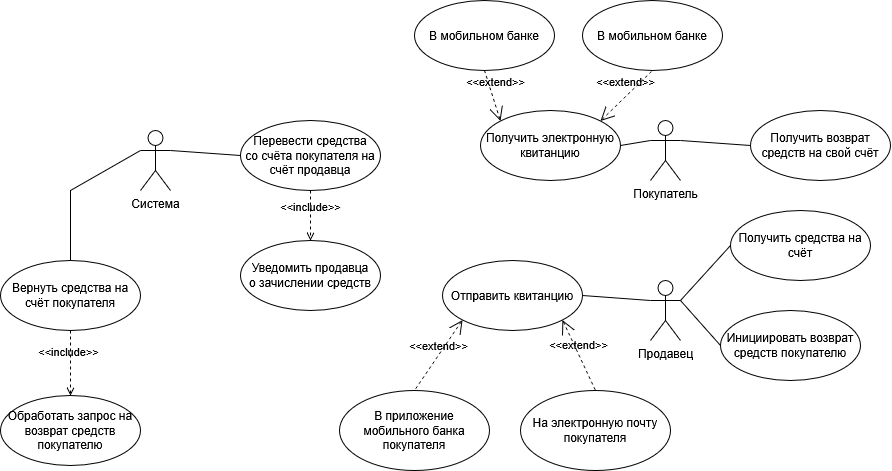

The diagram above was exported from draw.io. Its source (the exported page's mxGraphModel, read from the mxfile embedded in the PNG):
<mxGraphModel dx="1063" dy="850" grid="1" gridSize="10" guides="1" tooltips="1" connect="1" arrows="1" fold="1" page="1" pageScale="1" pageWidth="827" pageHeight="1169" math="0" shadow="0">
  <root>
    <mxCell id="0" />
    <mxCell id="1" parent="0" />
    <mxCell id="qAcqHLKPyyST1ElzLaKv-1" value="Система" style="shape=umlActor;verticalLabelPosition=bottom;verticalAlign=top;html=1;outlineConnect=0;" parent="1" vertex="1">
      <mxGeometry x="140" y="180" width="30" height="60" as="geometry" />
    </mxCell>
    <mxCell id="qAcqHLKPyyST1ElzLaKv-2" value="Покупатель" style="shape=umlActor;verticalLabelPosition=bottom;verticalAlign=top;html=1;outlineConnect=0;" parent="1" vertex="1">
      <mxGeometry x="650" y="170" width="30" height="60" as="geometry" />
    </mxCell>
    <mxCell id="qAcqHLKPyyST1ElzLaKv-3" value="Продавец" style="shape=umlActor;verticalLabelPosition=bottom;verticalAlign=top;html=1;outlineConnect=0;" parent="1" vertex="1">
      <mxGeometry x="650" y="330" width="30" height="60" as="geometry" />
    </mxCell>
    <mxCell id="qAcqHLKPyyST1ElzLaKv-5" value="Перевести средства &lt;br&gt;со счёта покупателя на счёт продавца" style="ellipse;whiteSpace=wrap;html=1;" parent="1" vertex="1">
      <mxGeometry x="240" y="170" width="140" height="70" as="geometry" />
    </mxCell>
    <mxCell id="qAcqHLKPyyST1ElzLaKv-8" value="Уведомить продавца &lt;br&gt;о зачислении средств" style="ellipse;whiteSpace=wrap;html=1;" parent="1" vertex="1">
      <mxGeometry x="240" y="290" width="140" height="70" as="geometry" />
    </mxCell>
    <mxCell id="qAcqHLKPyyST1ElzLaKv-9" value="Отправить квитанцию" style="ellipse;whiteSpace=wrap;html=1;" parent="1" vertex="1">
      <mxGeometry x="442" y="310" width="140" height="70" as="geometry" />
    </mxCell>
    <mxCell id="qAcqHLKPyyST1ElzLaKv-10" value="На электронную почту покупателя" style="ellipse;whiteSpace=wrap;html=1;" parent="1" vertex="1">
      <mxGeometry x="520" y="440" width="150" height="80" as="geometry" />
    </mxCell>
    <mxCell id="qAcqHLKPyyST1ElzLaKv-11" value="&amp;lt;&amp;lt;extend&amp;gt;&amp;gt;" style="edgeStyle=none;html=1;startArrow=open;endArrow=none;startSize=12;verticalAlign=bottom;dashed=1;labelBackgroundColor=none;rounded=0;exitX=1;exitY=1;exitDx=0;exitDy=0;entryX=0.5;entryY=0;entryDx=0;entryDy=0;" parent="1" source="qAcqHLKPyyST1ElzLaKv-9" target="qAcqHLKPyyST1ElzLaKv-10" edge="1">
      <mxGeometry width="160" relative="1" as="geometry">
        <mxPoint x="273" y="479.5" as="sourcePoint" />
        <mxPoint x="411" y="410" as="targetPoint" />
      </mxGeometry>
    </mxCell>
    <mxCell id="qAcqHLKPyyST1ElzLaKv-13" value="" style="edgeStyle=none;html=1;endArrow=none;verticalAlign=bottom;rounded=0;exitX=1;exitY=0.3333333333333333;exitDx=0;exitDy=0;exitPerimeter=0;entryX=0;entryY=0.5;entryDx=0;entryDy=0;" parent="1" source="qAcqHLKPyyST1ElzLaKv-1" target="qAcqHLKPyyST1ElzLaKv-5" edge="1">
      <mxGeometry width="160" relative="1" as="geometry">
        <mxPoint x="240" y="320" as="sourcePoint" />
        <mxPoint x="400" y="320" as="targetPoint" />
      </mxGeometry>
    </mxCell>
    <mxCell id="qAcqHLKPyyST1ElzLaKv-15" value="&amp;lt;&amp;lt;include&amp;gt;&amp;gt;" style="edgeStyle=none;html=1;endArrow=open;verticalAlign=bottom;dashed=1;labelBackgroundColor=none;rounded=0;exitX=0.5;exitY=1;exitDx=0;exitDy=0;entryX=0.5;entryY=0;entryDx=0;entryDy=0;" parent="1" source="qAcqHLKPyyST1ElzLaKv-5" target="qAcqHLKPyyST1ElzLaKv-8" edge="1">
      <mxGeometry width="160" relative="1" as="geometry">
        <mxPoint x="291" y="240" as="sourcePoint" />
        <mxPoint x="210" y="280" as="targetPoint" />
      </mxGeometry>
    </mxCell>
    <mxCell id="qAcqHLKPyyST1ElzLaKv-17" value="Получить электронную квитанцию" style="ellipse;whiteSpace=wrap;html=1;" parent="1" vertex="1">
      <mxGeometry x="480" y="160" width="140" height="70" as="geometry" />
    </mxCell>
    <mxCell id="qAcqHLKPyyST1ElzLaKv-18" value="В мобильном банке" style="ellipse;whiteSpace=wrap;html=1;" parent="1" vertex="1">
      <mxGeometry x="582" y="50" width="140" height="70" as="geometry" />
    </mxCell>
    <mxCell id="qAcqHLKPyyST1ElzLaKv-19" value="&amp;lt;&amp;lt;extend&amp;gt;&amp;gt;" style="edgeStyle=none;html=1;startArrow=open;endArrow=none;startSize=12;verticalAlign=bottom;dashed=1;labelBackgroundColor=none;rounded=0;entryX=0.5;entryY=1;entryDx=0;entryDy=0;exitX=1;exitY=0;exitDx=0;exitDy=0;" parent="1" source="qAcqHLKPyyST1ElzLaKv-17" target="qAcqHLKPyyST1ElzLaKv-18" edge="1">
      <mxGeometry x="0.0743" y="4" width="160" relative="1" as="geometry">
        <mxPoint x="730" y="160" as="sourcePoint" />
        <mxPoint x="520" y="360" as="targetPoint" />
        <mxPoint as="offset" />
      </mxGeometry>
    </mxCell>
    <mxCell id="qAcqHLKPyyST1ElzLaKv-20" value="" style="edgeStyle=none;html=1;endArrow=none;verticalAlign=bottom;rounded=0;entryX=0;entryY=0.3333333333333333;entryDx=0;entryDy=0;entryPerimeter=0;exitX=1;exitY=0.5;exitDx=0;exitDy=0;" parent="1" source="qAcqHLKPyyST1ElzLaKv-17" target="qAcqHLKPyyST1ElzLaKv-2" edge="1">
      <mxGeometry width="160" relative="1" as="geometry">
        <mxPoint x="360" y="360" as="sourcePoint" />
        <mxPoint x="520" y="360" as="targetPoint" />
      </mxGeometry>
    </mxCell>
    <mxCell id="qAcqHLKPyyST1ElzLaKv-21" value="&lt;div&gt;Получить средства на счёт&lt;/div&gt;" style="ellipse;whiteSpace=wrap;html=1;" parent="1" vertex="1">
      <mxGeometry x="730" y="260" width="140" height="70" as="geometry" />
    </mxCell>
    <mxCell id="qAcqHLKPyyST1ElzLaKv-22" value="Инициировать возврат средств покупателю" style="ellipse;whiteSpace=wrap;html=1;" parent="1" vertex="1">
      <mxGeometry x="720" y="360" width="140" height="70" as="geometry" />
    </mxCell>
    <mxCell id="qAcqHLKPyyST1ElzLaKv-25" value="Обработать запрос на возврат средств покупателю" style="ellipse;whiteSpace=wrap;html=1;" parent="1" vertex="1">
      <mxGeometry y="445" width="140" height="70" as="geometry" />
    </mxCell>
    <mxCell id="qAcqHLKPyyST1ElzLaKv-27" value="Вернуть средства на счёт покупателя" style="ellipse;whiteSpace=wrap;html=1;" parent="1" vertex="1">
      <mxGeometry y="310" width="140" height="70" as="geometry" />
    </mxCell>
    <mxCell id="qAcqHLKPyyST1ElzLaKv-28" value="" style="edgeStyle=none;html=1;endArrow=none;verticalAlign=bottom;rounded=0;exitX=0;exitY=0.5;exitDx=0;exitDy=0;" parent="1" source="qAcqHLKPyyST1ElzLaKv-21" edge="1">
      <mxGeometry width="160" relative="1" as="geometry">
        <mxPoint x="465" y="570" as="sourcePoint" />
        <mxPoint x="680" y="350" as="targetPoint" />
      </mxGeometry>
    </mxCell>
    <mxCell id="qAcqHLKPyyST1ElzLaKv-29" value="" style="edgeStyle=none;html=1;endArrow=none;verticalAlign=bottom;rounded=0;entryX=0;entryY=0.5;entryDx=0;entryDy=0;exitX=1;exitY=0.3333333333333333;exitDx=0;exitDy=0;exitPerimeter=0;" parent="1" source="qAcqHLKPyyST1ElzLaKv-3" target="qAcqHLKPyyST1ElzLaKv-22" edge="1">
      <mxGeometry width="160" relative="1" as="geometry">
        <mxPoint x="605" y="470" as="sourcePoint" />
        <mxPoint x="765" y="470" as="targetPoint" />
      </mxGeometry>
    </mxCell>
    <mxCell id="qAcqHLKPyyST1ElzLaKv-30" value="" style="edgeStyle=none;html=1;endArrow=none;verticalAlign=bottom;rounded=0;entryX=0;entryY=0.3333333333333333;entryDx=0;entryDy=0;entryPerimeter=0;exitX=0.5;exitY=0;exitDx=0;exitDy=0;" parent="1" source="qAcqHLKPyyST1ElzLaKv-27" target="qAcqHLKPyyST1ElzLaKv-1" edge="1">
      <mxGeometry width="160" relative="1" as="geometry">
        <mxPoint x="-60" y="330" as="sourcePoint" />
        <mxPoint x="100" y="330" as="targetPoint" />
        <Array as="points">
          <mxPoint x="70" y="240" />
        </Array>
      </mxGeometry>
    </mxCell>
    <mxCell id="qAcqHLKPyyST1ElzLaKv-32" value="&amp;lt;&amp;lt;include&amp;gt;&amp;gt;" style="edgeStyle=none;html=1;endArrow=open;verticalAlign=bottom;dashed=1;labelBackgroundColor=none;rounded=0;exitX=0.5;exitY=1;exitDx=0;exitDy=0;entryX=0.5;entryY=0;entryDx=0;entryDy=0;" parent="1" source="qAcqHLKPyyST1ElzLaKv-27" target="qAcqHLKPyyST1ElzLaKv-25" edge="1">
      <mxGeometry x="-0.0415" y="-2" width="160" relative="1" as="geometry">
        <mxPoint x="290" y="170" as="sourcePoint" />
        <mxPoint x="-30" y="70" as="targetPoint" />
        <mxPoint as="offset" />
      </mxGeometry>
    </mxCell>
    <mxCell id="qAcqHLKPyyST1ElzLaKv-33" value="Получить возврат средств на свой счёт" style="ellipse;whiteSpace=wrap;html=1;" parent="1" vertex="1">
      <mxGeometry x="750" y="160" width="140" height="70" as="geometry" />
    </mxCell>
    <mxCell id="qAcqHLKPyyST1ElzLaKv-35" value="" style="edgeStyle=none;html=1;endArrow=none;verticalAlign=bottom;rounded=0;entryX=1;entryY=0.3333333333333333;entryDx=0;entryDy=0;entryPerimeter=0;exitX=0;exitY=0.5;exitDx=0;exitDy=0;" parent="1" source="qAcqHLKPyyST1ElzLaKv-33" target="qAcqHLKPyyST1ElzLaKv-2" edge="1">
      <mxGeometry width="160" relative="1" as="geometry">
        <mxPoint x="1000" y="210" as="sourcePoint" />
        <mxPoint x="1160" y="210" as="targetPoint" />
      </mxGeometry>
    </mxCell>
    <mxCell id="T0c9W6UR0nheSYAWbCO6-2" value="В приложение мобильного банка покупателя" style="ellipse;whiteSpace=wrap;html=1;" vertex="1" parent="1">
      <mxGeometry x="339" y="440" width="150" height="80" as="geometry" />
    </mxCell>
    <mxCell id="T0c9W6UR0nheSYAWbCO6-3" value="&amp;lt;&amp;lt;extend&amp;gt;&amp;gt;" style="edgeStyle=none;html=1;startArrow=open;endArrow=none;startSize=12;verticalAlign=bottom;dashed=1;labelBackgroundColor=none;rounded=0;exitX=0;exitY=1;exitDx=0;exitDy=0;entryX=0.5;entryY=0;entryDx=0;entryDy=0;" edge="1" parent="1" source="qAcqHLKPyyST1ElzLaKv-9" target="T0c9W6UR0nheSYAWbCO6-2">
      <mxGeometry width="160" relative="1" as="geometry">
        <mxPoint x="513" y="400" as="sourcePoint" />
        <mxPoint x="546" y="470" as="targetPoint" />
      </mxGeometry>
    </mxCell>
    <mxCell id="T0c9W6UR0nheSYAWbCO6-6" value="В мобильном банке" style="ellipse;whiteSpace=wrap;html=1;" vertex="1" parent="1">
      <mxGeometry x="414" y="50" width="140" height="70" as="geometry" />
    </mxCell>
    <mxCell id="T0c9W6UR0nheSYAWbCO6-7" value="&amp;lt;&amp;lt;extend&amp;gt;&amp;gt;" style="edgeStyle=none;html=1;startArrow=open;endArrow=none;startSize=12;verticalAlign=bottom;dashed=1;labelBackgroundColor=none;rounded=0;exitX=0;exitY=0;exitDx=0;exitDy=0;entryX=0.5;entryY=1;entryDx=0;entryDy=0;" edge="1" parent="1" source="qAcqHLKPyyST1ElzLaKv-17" target="T0c9W6UR0nheSYAWbCO6-6">
      <mxGeometry x="0.1486" y="-4" width="160" relative="1" as="geometry">
        <mxPoint x="200" y="350" as="sourcePoint" />
        <mxPoint x="410" y="150" as="targetPoint" />
        <mxPoint as="offset" />
      </mxGeometry>
    </mxCell>
    <mxCell id="T0c9W6UR0nheSYAWbCO6-8" value="" style="edgeStyle=none;html=1;endArrow=none;verticalAlign=bottom;rounded=0;entryX=1;entryY=0.5;entryDx=0;entryDy=0;exitX=0;exitY=0.3333333333333333;exitDx=0;exitDy=0;exitPerimeter=0;" edge="1" parent="1" source="qAcqHLKPyyST1ElzLaKv-3" target="qAcqHLKPyyST1ElzLaKv-9">
      <mxGeometry width="160" relative="1" as="geometry">
        <mxPoint x="641" y="380" as="sourcePoint" />
        <mxPoint x="591" y="322.5" as="targetPoint" />
      </mxGeometry>
    </mxCell>
  </root>
</mxGraphModel>